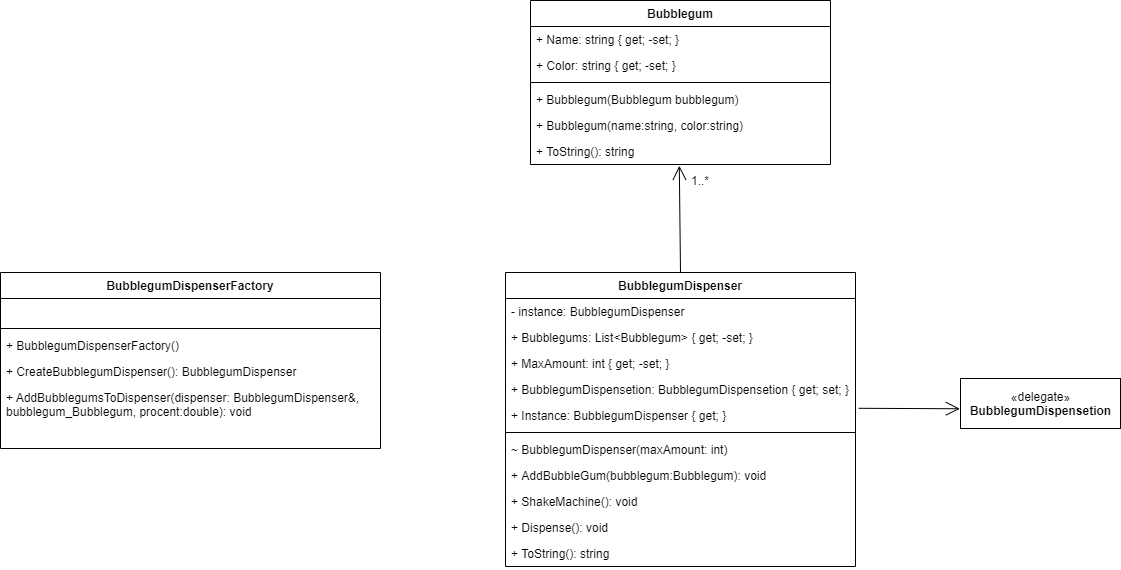

The diagram above was exported from draw.io. Its source (the exported page's mxGraphModel, read from the mxfile embedded in the PNG):
<mxGraphModel dx="1761" dy="1648" grid="1" gridSize="10" guides="1" tooltips="1" connect="1" arrows="1" fold="1" page="1" pageScale="1" pageWidth="827" pageHeight="1169" math="0" shadow="0">
  <root>
    <mxCell id="WIyWlLk6GJQsqaUBKTNV-0" />
    <mxCell id="WIyWlLk6GJQsqaUBKTNV-1" parent="WIyWlLk6GJQsqaUBKTNV-0" />
    <mxCell id="MwxFHtPcOlWbr445pEDM-10" value="BubblegumDispenser" style="swimlane;fontStyle=1;align=center;verticalAlign=top;childLayout=stackLayout;horizontal=1;startSize=26;horizontalStack=0;resizeParent=1;resizeParentMax=0;resizeLast=0;collapsible=1;marginBottom=0;" vertex="1" parent="WIyWlLk6GJQsqaUBKTNV-1">
      <mxGeometry x="-175" y="112" width="350" height="294" as="geometry" />
    </mxCell>
    <mxCell id="MwxFHtPcOlWbr445pEDM-40" value="- instance: BubblegumDispenser" style="text;strokeColor=none;fillColor=none;align=left;verticalAlign=top;spacingLeft=4;spacingRight=4;overflow=hidden;rotatable=0;points=[[0,0.5],[1,0.5]];portConstraint=eastwest;" vertex="1" parent="MwxFHtPcOlWbr445pEDM-10">
      <mxGeometry y="26" width="350" height="26" as="geometry" />
    </mxCell>
    <mxCell id="MwxFHtPcOlWbr445pEDM-33" value="+ Bubblegums: List&lt;Bubblegum&gt; { get; -set; }" style="text;strokeColor=none;fillColor=none;align=left;verticalAlign=top;spacingLeft=4;spacingRight=4;overflow=hidden;rotatable=0;points=[[0,0.5],[1,0.5]];portConstraint=eastwest;" vertex="1" parent="MwxFHtPcOlWbr445pEDM-10">
      <mxGeometry y="52" width="350" height="26" as="geometry" />
    </mxCell>
    <mxCell id="MwxFHtPcOlWbr445pEDM-34" value="+ MaxAmount: int { get; -set; }" style="text;strokeColor=none;fillColor=none;align=left;verticalAlign=top;spacingLeft=4;spacingRight=4;overflow=hidden;rotatable=0;points=[[0,0.5],[1,0.5]];portConstraint=eastwest;" vertex="1" parent="MwxFHtPcOlWbr445pEDM-10">
      <mxGeometry y="78" width="350" height="26" as="geometry" />
    </mxCell>
    <mxCell id="MwxFHtPcOlWbr445pEDM-39" value="+ BubblegumDispensetion: BubblegumDispensetion { get; set; }" style="text;strokeColor=none;fillColor=none;align=left;verticalAlign=top;spacingLeft=4;spacingRight=4;overflow=hidden;rotatable=0;points=[[0,0.5],[1,0.5]];portConstraint=eastwest;" vertex="1" parent="MwxFHtPcOlWbr445pEDM-10">
      <mxGeometry y="104" width="350" height="26" as="geometry" />
    </mxCell>
    <mxCell id="MwxFHtPcOlWbr445pEDM-11" value="+ Instance: BubblegumDispenser { get; }" style="text;strokeColor=none;fillColor=none;align=left;verticalAlign=top;spacingLeft=4;spacingRight=4;overflow=hidden;rotatable=0;points=[[0,0.5],[1,0.5]];portConstraint=eastwest;" vertex="1" parent="MwxFHtPcOlWbr445pEDM-10">
      <mxGeometry y="130" width="350" height="26" as="geometry" />
    </mxCell>
    <mxCell id="MwxFHtPcOlWbr445pEDM-12" value="" style="line;strokeWidth=1;fillColor=none;align=left;verticalAlign=middle;spacingTop=-1;spacingLeft=3;spacingRight=3;rotatable=0;labelPosition=right;points=[];portConstraint=eastwest;" vertex="1" parent="MwxFHtPcOlWbr445pEDM-10">
      <mxGeometry y="156" width="350" height="8" as="geometry" />
    </mxCell>
    <mxCell id="MwxFHtPcOlWbr445pEDM-35" value="~ BubblegumDispenser(maxAmount: int)" style="text;strokeColor=none;fillColor=none;align=left;verticalAlign=top;spacingLeft=4;spacingRight=4;overflow=hidden;rotatable=0;points=[[0,0.5],[1,0.5]];portConstraint=eastwest;" vertex="1" parent="MwxFHtPcOlWbr445pEDM-10">
      <mxGeometry y="164" width="350" height="26" as="geometry" />
    </mxCell>
    <mxCell id="MwxFHtPcOlWbr445pEDM-36" value="+ AddBubbleGum(bubblegum:Bubblegum): void" style="text;strokeColor=none;fillColor=none;align=left;verticalAlign=top;spacingLeft=4;spacingRight=4;overflow=hidden;rotatable=0;points=[[0,0.5],[1,0.5]];portConstraint=eastwest;" vertex="1" parent="MwxFHtPcOlWbr445pEDM-10">
      <mxGeometry y="190" width="350" height="26" as="geometry" />
    </mxCell>
    <mxCell id="MwxFHtPcOlWbr445pEDM-37" value="+ ShakeMachine(): void" style="text;strokeColor=none;fillColor=none;align=left;verticalAlign=top;spacingLeft=4;spacingRight=4;overflow=hidden;rotatable=0;points=[[0,0.5],[1,0.5]];portConstraint=eastwest;" vertex="1" parent="MwxFHtPcOlWbr445pEDM-10">
      <mxGeometry y="216" width="350" height="26" as="geometry" />
    </mxCell>
    <mxCell id="MwxFHtPcOlWbr445pEDM-38" value="+ Dispense(): void" style="text;strokeColor=none;fillColor=none;align=left;verticalAlign=top;spacingLeft=4;spacingRight=4;overflow=hidden;rotatable=0;points=[[0,0.5],[1,0.5]];portConstraint=eastwest;" vertex="1" parent="MwxFHtPcOlWbr445pEDM-10">
      <mxGeometry y="242" width="350" height="26" as="geometry" />
    </mxCell>
    <mxCell id="MwxFHtPcOlWbr445pEDM-13" value="+ ToString(): string" style="text;strokeColor=none;fillColor=none;align=left;verticalAlign=top;spacingLeft=4;spacingRight=4;overflow=hidden;rotatable=0;points=[[0,0.5],[1,0.5]];portConstraint=eastwest;" vertex="1" parent="MwxFHtPcOlWbr445pEDM-10">
      <mxGeometry y="268" width="350" height="26" as="geometry" />
    </mxCell>
    <mxCell id="MwxFHtPcOlWbr445pEDM-14" value="Bubblegum" style="swimlane;fontStyle=1;align=center;verticalAlign=top;childLayout=stackLayout;horizontal=1;startSize=26;horizontalStack=0;resizeParent=1;resizeParentMax=0;resizeLast=0;collapsible=1;marginBottom=0;" vertex="1" parent="WIyWlLk6GJQsqaUBKTNV-1">
      <mxGeometry x="-150" y="-160" width="300" height="164" as="geometry" />
    </mxCell>
    <mxCell id="MwxFHtPcOlWbr445pEDM-26" value="+ Name: string { get; -set; }" style="text;strokeColor=none;fillColor=none;align=left;verticalAlign=top;spacingLeft=4;spacingRight=4;overflow=hidden;rotatable=0;points=[[0,0.5],[1,0.5]];portConstraint=eastwest;" vertex="1" parent="MwxFHtPcOlWbr445pEDM-14">
      <mxGeometry y="26" width="300" height="26" as="geometry" />
    </mxCell>
    <mxCell id="MwxFHtPcOlWbr445pEDM-15" value="+ Color: string { get; -set; }" style="text;strokeColor=none;fillColor=none;align=left;verticalAlign=top;spacingLeft=4;spacingRight=4;overflow=hidden;rotatable=0;points=[[0,0.5],[1,0.5]];portConstraint=eastwest;" vertex="1" parent="MwxFHtPcOlWbr445pEDM-14">
      <mxGeometry y="52" width="300" height="26" as="geometry" />
    </mxCell>
    <mxCell id="MwxFHtPcOlWbr445pEDM-16" value="" style="line;strokeWidth=1;fillColor=none;align=left;verticalAlign=middle;spacingTop=-1;spacingLeft=3;spacingRight=3;rotatable=0;labelPosition=right;points=[];portConstraint=eastwest;" vertex="1" parent="MwxFHtPcOlWbr445pEDM-14">
      <mxGeometry y="78" width="300" height="8" as="geometry" />
    </mxCell>
    <mxCell id="MwxFHtPcOlWbr445pEDM-27" value="+ Bubblegum(Bubblegum bubblegum)" style="text;strokeColor=none;fillColor=none;align=left;verticalAlign=top;spacingLeft=4;spacingRight=4;overflow=hidden;rotatable=0;points=[[0,0.5],[1,0.5]];portConstraint=eastwest;" vertex="1" parent="MwxFHtPcOlWbr445pEDM-14">
      <mxGeometry y="86" width="300" height="26" as="geometry" />
    </mxCell>
    <mxCell id="MwxFHtPcOlWbr445pEDM-28" value="+ Bubblegum(name:string, color:string)" style="text;strokeColor=none;fillColor=none;align=left;verticalAlign=top;spacingLeft=4;spacingRight=4;overflow=hidden;rotatable=0;points=[[0,0.5],[1,0.5]];portConstraint=eastwest;" vertex="1" parent="MwxFHtPcOlWbr445pEDM-14">
      <mxGeometry y="112" width="300" height="26" as="geometry" />
    </mxCell>
    <mxCell id="MwxFHtPcOlWbr445pEDM-17" value="+ ToString(): string" style="text;strokeColor=none;fillColor=none;align=left;verticalAlign=top;spacingLeft=4;spacingRight=4;overflow=hidden;rotatable=0;points=[[0,0.5],[1,0.5]];portConstraint=eastwest;" vertex="1" parent="MwxFHtPcOlWbr445pEDM-14">
      <mxGeometry y="138" width="300" height="26" as="geometry" />
    </mxCell>
    <mxCell id="MwxFHtPcOlWbr445pEDM-18" value="BubblegumDispenserFactory" style="swimlane;fontStyle=1;align=center;verticalAlign=top;childLayout=stackLayout;horizontal=1;startSize=26;horizontalStack=0;resizeParent=1;resizeParentMax=0;resizeLast=0;collapsible=1;marginBottom=0;" vertex="1" parent="WIyWlLk6GJQsqaUBKTNV-1">
      <mxGeometry x="-680" y="112" width="380" height="176" as="geometry" />
    </mxCell>
    <mxCell id="MwxFHtPcOlWbr445pEDM-19" value=" " style="text;strokeColor=none;fillColor=none;align=left;verticalAlign=top;spacingLeft=4;spacingRight=4;overflow=hidden;rotatable=0;points=[[0,0.5],[1,0.5]];portConstraint=eastwest;" vertex="1" parent="MwxFHtPcOlWbr445pEDM-18">
      <mxGeometry y="26" width="380" height="26" as="geometry" />
    </mxCell>
    <mxCell id="MwxFHtPcOlWbr445pEDM-20" value="" style="line;strokeWidth=1;fillColor=none;align=left;verticalAlign=middle;spacingTop=-1;spacingLeft=3;spacingRight=3;rotatable=0;labelPosition=right;points=[];portConstraint=eastwest;" vertex="1" parent="MwxFHtPcOlWbr445pEDM-18">
      <mxGeometry y="52" width="380" height="8" as="geometry" />
    </mxCell>
    <mxCell id="MwxFHtPcOlWbr445pEDM-22" value="+ BubblegumDispenserFactory()" style="text;strokeColor=none;fillColor=none;align=left;verticalAlign=top;spacingLeft=4;spacingRight=4;overflow=hidden;rotatable=0;points=[[0,0.5],[1,0.5]];portConstraint=eastwest;" vertex="1" parent="MwxFHtPcOlWbr445pEDM-18">
      <mxGeometry y="60" width="380" height="26" as="geometry" />
    </mxCell>
    <mxCell id="MwxFHtPcOlWbr445pEDM-24" value="+ CreateBubblegumDispenser(): BubblegumDispenser" style="text;strokeColor=none;fillColor=none;align=left;verticalAlign=top;spacingLeft=4;spacingRight=4;overflow=hidden;rotatable=0;points=[[0,0.5],[1,0.5]];portConstraint=eastwest;" vertex="1" parent="MwxFHtPcOlWbr445pEDM-18">
      <mxGeometry y="86" width="380" height="26" as="geometry" />
    </mxCell>
    <mxCell id="MwxFHtPcOlWbr445pEDM-25" value="+ AddBubblegumsToDispenser(dispenser: BubblegumDispenser&amp;, &#10;bubblegum_Bubblegum, procent:double): void" style="text;strokeColor=none;fillColor=none;align=left;verticalAlign=top;spacingLeft=4;spacingRight=4;overflow=hidden;rotatable=0;points=[[0,0.5],[1,0.5]];portConstraint=eastwest;" vertex="1" parent="MwxFHtPcOlWbr445pEDM-18">
      <mxGeometry y="112" width="380" height="38" as="geometry" />
    </mxCell>
    <mxCell id="MwxFHtPcOlWbr445pEDM-21" value=" " style="text;strokeColor=none;fillColor=none;align=left;verticalAlign=top;spacingLeft=4;spacingRight=4;overflow=hidden;rotatable=0;points=[[0,0.5],[1,0.5]];portConstraint=eastwest;" vertex="1" parent="MwxFHtPcOlWbr445pEDM-18">
      <mxGeometry y="150" width="380" height="26" as="geometry" />
    </mxCell>
    <mxCell id="MwxFHtPcOlWbr445pEDM-29" value="«delegate»&lt;br&gt;&lt;b&gt;BubblegumDispensetion&lt;/b&gt;" style="html=1;" vertex="1" parent="WIyWlLk6GJQsqaUBKTNV-1">
      <mxGeometry x="280" y="218" width="160" height="50" as="geometry" />
    </mxCell>
    <mxCell id="MwxFHtPcOlWbr445pEDM-30" value="" style="endArrow=open;endFill=1;endSize=12;html=1;entryX=0.496;entryY=1.048;entryDx=0;entryDy=0;entryPerimeter=0;exitX=0.5;exitY=0;exitDx=0;exitDy=0;" edge="1" parent="WIyWlLk6GJQsqaUBKTNV-1" source="MwxFHtPcOlWbr445pEDM-10" target="MwxFHtPcOlWbr445pEDM-17">
      <mxGeometry width="160" relative="1" as="geometry">
        <mxPoint x="-160" y="60" as="sourcePoint" />
        <mxPoint y="60" as="targetPoint" />
      </mxGeometry>
    </mxCell>
    <mxCell id="MwxFHtPcOlWbr445pEDM-31" value="1..*" style="text;html=1;strokeColor=none;fillColor=none;align=center;verticalAlign=middle;whiteSpace=wrap;rounded=0;" vertex="1" parent="WIyWlLk6GJQsqaUBKTNV-1">
      <mxGeometry y="10" width="40" height="20" as="geometry" />
    </mxCell>
    <mxCell id="MwxFHtPcOlWbr445pEDM-32" value="" style="endArrow=open;endFill=1;endSize=12;html=1;exitX=1.009;exitY=0.223;exitDx=0;exitDy=0;entryX=-0.004;entryY=0.605;entryDx=0;entryDy=0;exitPerimeter=0;entryPerimeter=0;" edge="1" parent="WIyWlLk6GJQsqaUBKTNV-1" source="MwxFHtPcOlWbr445pEDM-11" target="MwxFHtPcOlWbr445pEDM-29">
      <mxGeometry width="160" relative="1" as="geometry">
        <mxPoint x="190" y="20" as="sourcePoint" />
        <mxPoint x="350" y="20" as="targetPoint" />
      </mxGeometry>
    </mxCell>
  </root>
</mxGraphModel>